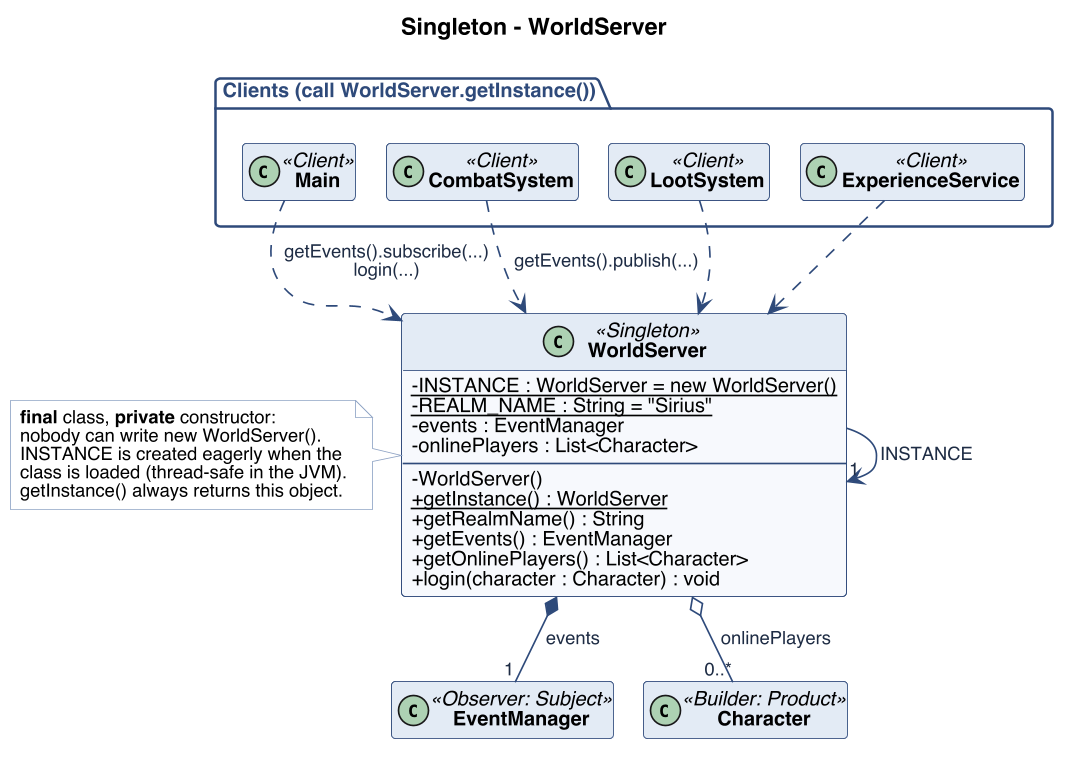

The diagram above was rendered by PlantUML. Its source (embedded in the PNG):
@startuml singleton
!pragma layout smetana
skinparam dpi 160
skinparam shadowing false
skinparam defaultFontName Helvetica
skinparam defaultFontSize 12
skinparam classAttributeIconSize 0
skinparam classBackgroundColor #F7F9FC
skinparam classBorderColor #2F4A7A
skinparam classHeaderBackgroundColor #E3EAF5
skinparam classFontStyle bold
skinparam stereotypeFontColor #2F4A7A
skinparam ArrowColor #2F4A7A
skinparam ArrowFontColor #1F2D45
skinparam ArrowFontSize 11
skinparam packageBorderColor #2F4A7A
skinparam packageBackgroundColor #FFFFFF
skinparam packageFontColor #2F4A7A
skinparam noteBackgroundColor #FFFFFF
skinparam noteBorderColor #8FA3C4
skinparam noteFontSize 11
skinparam circledCharacterFontSize 10
skinparam circledCharacterRadius 9
hide empty members

title Singleton - WorldServer

class WorldServer <<Singleton>> {
  - {static} INSTANCE : WorldServer = new WorldServer()
  - {static} REALM_NAME : String = "Sirius"
  - events : EventManager
  - onlinePlayers : List<Character>
  --
  - WorldServer()
  + {static} getInstance() : WorldServer
  + getRealmName() : String
  + getEvents() : EventManager
  + getOnlinePlayers() : List<Character>
  + login(character : Character) : void
}
note left of WorldServer
  <b>final</b> class, <b>private</b> constructor:
  nobody can write new WorldServer().
  INSTANCE is created eagerly when the
  class is loaded (thread-safe in the JVM).
  getInstance() always returns this object.
end note

WorldServer --> "1" WorldServer : INSTANCE
WorldServer *-- "1" EventManager : events
WorldServer o-- "0..*" Character : onlinePlayers

class EventManager <<Observer: Subject>>
class Character <<Builder: Product>>

package "Clients (call WorldServer.getInstance())" as clients {
  class Main <<Client>>
  class CombatSystem <<Client>>
  class LootSystem <<Client>>
  class ExperienceService <<Client>>
}
Main ..> WorldServer : getEvents().subscribe(...)\nlogin(...)
CombatSystem ..> WorldServer : getEvents().publish(...)
LootSystem ..> WorldServer
ExperienceService ..> WorldServer
hide EventManager members
hide Character members
hide clients members
@enduml